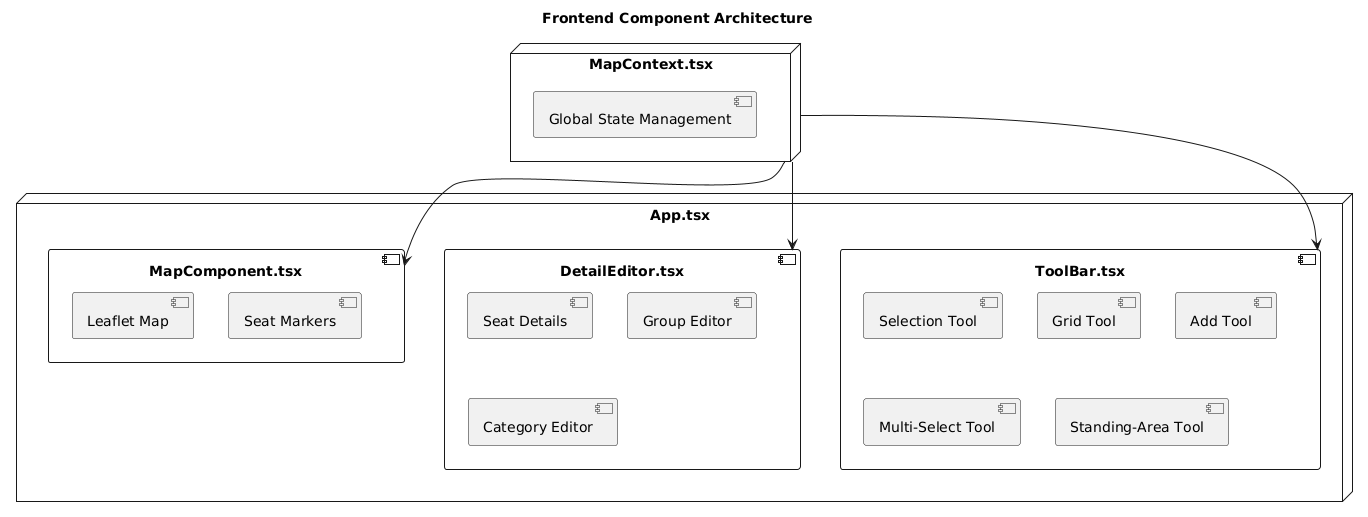

The diagram above was rendered by PlantUML. Its source (embedded in the PNG):
@startuml
title Frontend Component Architecture

node "App.tsx" {
    "MapComponent.tsx"
    "DetailEditor.tsx"
    "ToolBar.tsx"
}

component "MapComponent.tsx" {
    [Leaflet Map]
    [Seat Markers]
}

component "ToolBar.tsx" {
    [Selection Tool]
    [Grid Tool]
    [Add Tool]
    [Multi-Select Tool]
    [Standing-Area Tool]
}

component "DetailEditor.tsx" {
    [Seat Details]
    [Group Editor]
    [Category Editor]
}

node "MapContext.tsx" {
    [Global State Management]
}

"MapContext.tsx" --> "MapComponent.tsx"
"MapContext.tsx" --> "ToolBar.tsx"
"MapContext.tsx" --> "DetailEditor.tsx"
@enduml